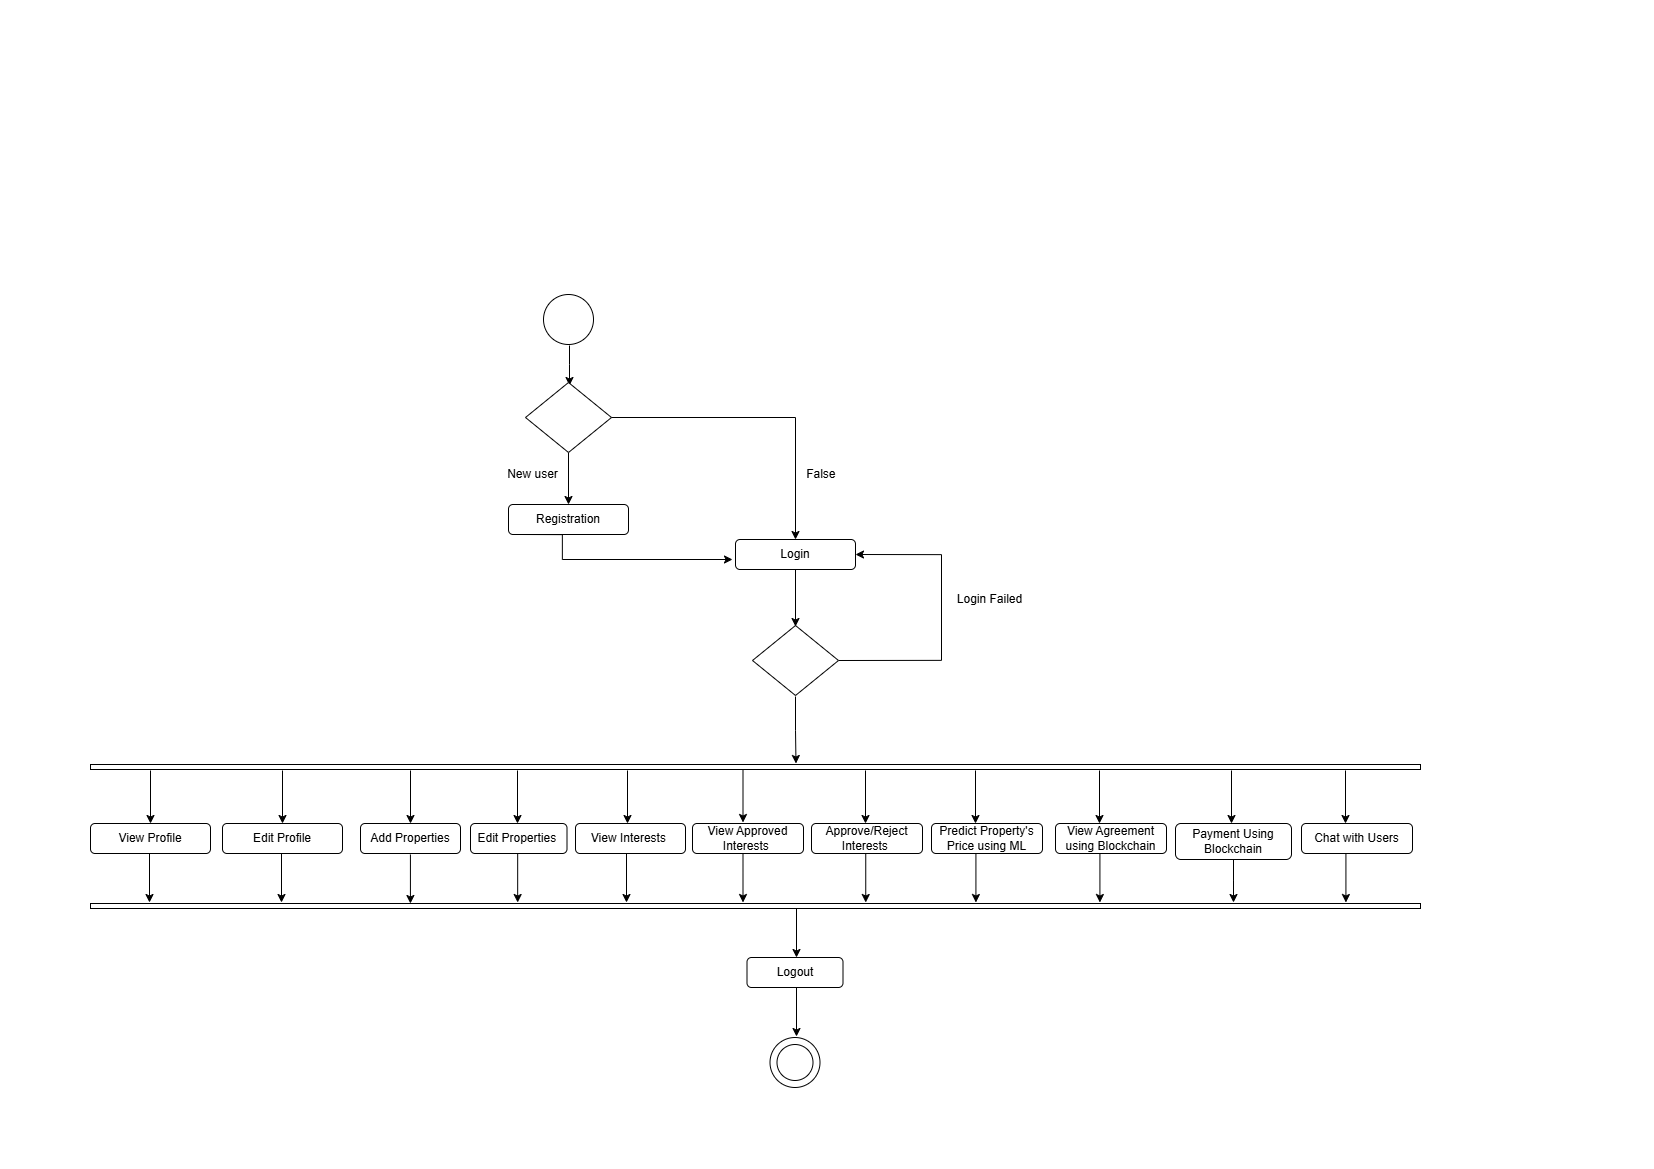

The diagram above was exported from draw.io. Its source (the exported page's mxGraphModel, read from the mxfile embedded in the PNG):
<mxGraphModel dx="2437" dy="940" grid="1" gridSize="10" guides="1" tooltips="1" connect="1" arrows="1" fold="1" page="1" pageScale="1" pageWidth="827" pageHeight="1169" math="0" shadow="0">
  <root>
    <mxCell id="WIyWlLk6GJQsqaUBKTNV-0" />
    <mxCell id="WIyWlLk6GJQsqaUBKTNV-1" parent="WIyWlLk6GJQsqaUBKTNV-0" />
    <mxCell id="2F1OxW4jWomOPbJd84W0-1067" style="edgeStyle=orthogonalEdgeStyle;rounded=0;orthogonalLoop=1;jettySize=auto;html=1;" edge="1" parent="WIyWlLk6GJQsqaUBKTNV-1">
      <mxGeometry relative="1" as="geometry">
        <mxPoint x="521.0000000000002" y="535.0000000000001" as="sourcePoint" />
        <mxPoint x="732" y="560" as="targetPoint" />
        <Array as="points">
          <mxPoint x="562" y="535" />
          <mxPoint x="562" y="560" />
        </Array>
      </mxGeometry>
    </mxCell>
    <mxCell id="2F1OxW4jWomOPbJd84W0-1068" value="Registration" style="rounded=1;whiteSpace=wrap;html=1;fontSize=12;glass=0;strokeWidth=1;shadow=0;" vertex="1" parent="WIyWlLk6GJQsqaUBKTNV-1">
      <mxGeometry x="508" y="505" width="120" height="30" as="geometry" />
    </mxCell>
    <mxCell id="2F1OxW4jWomOPbJd84W0-1069" value="" style="edgeStyle=orthogonalEdgeStyle;rounded=0;orthogonalLoop=1;jettySize=auto;html=1;" edge="1" parent="WIyWlLk6GJQsqaUBKTNV-1">
      <mxGeometry relative="1" as="geometry">
        <mxPoint x="569" y="346" as="sourcePoint" />
        <mxPoint x="569" y="386" as="targetPoint" />
        <Array as="points">
          <mxPoint x="569" y="365" />
          <mxPoint x="569" y="365" />
        </Array>
      </mxGeometry>
    </mxCell>
    <mxCell id="2F1OxW4jWomOPbJd84W0-1070" style="edgeStyle=orthogonalEdgeStyle;rounded=0;orthogonalLoop=1;jettySize=auto;html=1;entryX=0.5;entryY=0;entryDx=0;entryDy=0;" edge="1" parent="WIyWlLk6GJQsqaUBKTNV-1" source="2F1OxW4jWomOPbJd84W0-1071" target="2F1OxW4jWomOPbJd84W0-1068">
      <mxGeometry relative="1" as="geometry" />
    </mxCell>
    <mxCell id="2F1OxW4jWomOPbJd84W0-1071" value="" style="rhombus;whiteSpace=wrap;html=1;shadow=0;fontFamily=Helvetica;fontSize=12;align=center;strokeWidth=1;spacing=6;spacingTop=-4;" vertex="1" parent="WIyWlLk6GJQsqaUBKTNV-1">
      <mxGeometry x="525" y="383" width="86" height="70" as="geometry" />
    </mxCell>
    <mxCell id="2F1OxW4jWomOPbJd84W0-1072" value="False&amp;nbsp;" style="text;html=1;align=center;verticalAlign=middle;resizable=0;points=[];autosize=1;strokeColor=none;fillColor=none;" vertex="1" parent="WIyWlLk6GJQsqaUBKTNV-1">
      <mxGeometry x="791.5" y="460" width="60" height="30" as="geometry" />
    </mxCell>
    <mxCell id="2F1OxW4jWomOPbJd84W0-1073" style="edgeStyle=orthogonalEdgeStyle;rounded=0;orthogonalLoop=1;jettySize=auto;html=1;entryX=1;entryY=0.5;entryDx=0;entryDy=0;exitX=1;exitY=0.5;exitDx=0;exitDy=0;" edge="1" parent="WIyWlLk6GJQsqaUBKTNV-1" source="2F1OxW4jWomOPbJd84W0-1106" target="2F1OxW4jWomOPbJd84W0-1105">
      <mxGeometry relative="1" as="geometry">
        <mxPoint x="1034.3899999999999" y="552" as="targetPoint" />
        <mxPoint x="1052.6185714285716" y="657" as="sourcePoint" />
        <Array as="points">
          <mxPoint x="941" y="661" />
          <mxPoint x="941" y="555" />
        </Array>
      </mxGeometry>
    </mxCell>
    <mxCell id="2F1OxW4jWomOPbJd84W0-1074" value="Login Failed" style="text;html=1;align=center;verticalAlign=middle;resizable=0;points=[];autosize=1;strokeColor=none;fillColor=none;" vertex="1" parent="WIyWlLk6GJQsqaUBKTNV-1">
      <mxGeometry x="943.5" y="585" width="90" height="30" as="geometry" />
    </mxCell>
    <mxCell id="2F1OxW4jWomOPbJd84W0-1075" value="" style="rounded=0;whiteSpace=wrap;html=1;" vertex="1" parent="WIyWlLk6GJQsqaUBKTNV-1">
      <mxGeometry x="90" y="765" width="1330" height="5" as="geometry" />
    </mxCell>
    <mxCell id="2F1OxW4jWomOPbJd84W0-1076" value="View Profile" style="rounded=1;whiteSpace=wrap;html=1;fontSize=12;glass=0;strokeWidth=1;shadow=0;" vertex="1" parent="WIyWlLk6GJQsqaUBKTNV-1">
      <mxGeometry x="90" y="824" width="120" height="30" as="geometry" />
    </mxCell>
    <mxCell id="2F1OxW4jWomOPbJd84W0-1077" value="Add Properties" style="rounded=1;whiteSpace=wrap;html=1;fontSize=12;glass=0;strokeWidth=1;shadow=0;" vertex="1" parent="WIyWlLk6GJQsqaUBKTNV-1">
      <mxGeometry x="360" y="824" width="100" height="30" as="geometry" />
    </mxCell>
    <mxCell id="2F1OxW4jWomOPbJd84W0-1078" value="Edit Properties&amp;nbsp;" style="rounded=1;whiteSpace=wrap;html=1;fontSize=12;glass=0;strokeWidth=1;shadow=0;" vertex="1" parent="WIyWlLk6GJQsqaUBKTNV-1">
      <mxGeometry x="470" y="824" width="96.5" height="30" as="geometry" />
    </mxCell>
    <mxCell id="2F1OxW4jWomOPbJd84W0-1079" value="View Interests&amp;nbsp;" style="rounded=1;whiteSpace=wrap;html=1;fontSize=12;glass=0;strokeWidth=1;shadow=0;" vertex="1" parent="WIyWlLk6GJQsqaUBKTNV-1">
      <mxGeometry x="575" y="824" width="110" height="30" as="geometry" />
    </mxCell>
    <mxCell id="2F1OxW4jWomOPbJd84W0-1080" value="View Approved Interests&amp;nbsp;" style="rounded=1;whiteSpace=wrap;html=1;fontSize=12;glass=0;strokeWidth=1;shadow=0;" vertex="1" parent="WIyWlLk6GJQsqaUBKTNV-1">
      <mxGeometry x="692" y="824" width="111" height="30" as="geometry" />
    </mxCell>
    <mxCell id="2F1OxW4jWomOPbJd84W0-1081" value="" style="rounded=0;whiteSpace=wrap;html=1;" vertex="1" parent="WIyWlLk6GJQsqaUBKTNV-1">
      <mxGeometry x="90" y="904" width="1330" height="5" as="geometry" />
    </mxCell>
    <mxCell id="2F1OxW4jWomOPbJd84W0-1082" value="Approve/Reject Interests&amp;nbsp;" style="rounded=1;whiteSpace=wrap;html=1;fontSize=12;glass=0;strokeWidth=1;shadow=0;" vertex="1" parent="WIyWlLk6GJQsqaUBKTNV-1">
      <mxGeometry x="811" y="824" width="111" height="30" as="geometry" />
    </mxCell>
    <mxCell id="2F1OxW4jWomOPbJd84W0-1083" value="Predict Property's Price using ML" style="rounded=1;whiteSpace=wrap;html=1;fontSize=12;glass=0;strokeWidth=1;shadow=0;" vertex="1" parent="WIyWlLk6GJQsqaUBKTNV-1">
      <mxGeometry x="931" y="824" width="111" height="30" as="geometry" />
    </mxCell>
    <mxCell id="2F1OxW4jWomOPbJd84W0-1084" style="edgeStyle=orthogonalEdgeStyle;rounded=0;orthogonalLoop=1;jettySize=auto;html=1;" edge="1" parent="WIyWlLk6GJQsqaUBKTNV-1">
      <mxGeometry relative="1" as="geometry">
        <mxPoint x="517" y="771" as="sourcePoint" />
        <mxPoint x="517" y="824" as="targetPoint" />
      </mxGeometry>
    </mxCell>
    <mxCell id="2F1OxW4jWomOPbJd84W0-1085" style="edgeStyle=orthogonalEdgeStyle;rounded=0;orthogonalLoop=1;jettySize=auto;html=1;" edge="1" parent="WIyWlLk6GJQsqaUBKTNV-1">
      <mxGeometry relative="1" as="geometry">
        <mxPoint x="410" y="771" as="sourcePoint" />
        <mxPoint x="410" y="824" as="targetPoint" />
      </mxGeometry>
    </mxCell>
    <mxCell id="2F1OxW4jWomOPbJd84W0-1086" style="edgeStyle=orthogonalEdgeStyle;rounded=0;orthogonalLoop=1;jettySize=auto;html=1;" edge="1" parent="WIyWlLk6GJQsqaUBKTNV-1">
      <mxGeometry relative="1" as="geometry">
        <mxPoint x="150" y="771" as="sourcePoint" />
        <mxPoint x="150" y="824" as="targetPoint" />
      </mxGeometry>
    </mxCell>
    <mxCell id="2F1OxW4jWomOPbJd84W0-1087" style="edgeStyle=orthogonalEdgeStyle;rounded=0;orthogonalLoop=1;jettySize=auto;html=1;" edge="1" parent="WIyWlLk6GJQsqaUBKTNV-1">
      <mxGeometry relative="1" as="geometry">
        <mxPoint x="627" y="771" as="sourcePoint" />
        <mxPoint x="627" y="824" as="targetPoint" />
      </mxGeometry>
    </mxCell>
    <mxCell id="2F1OxW4jWomOPbJd84W0-1088" style="edgeStyle=orthogonalEdgeStyle;rounded=0;orthogonalLoop=1;jettySize=auto;html=1;" edge="1" parent="WIyWlLk6GJQsqaUBKTNV-1">
      <mxGeometry relative="1" as="geometry">
        <mxPoint x="742.5" y="770" as="sourcePoint" />
        <mxPoint x="742.5" y="823" as="targetPoint" />
      </mxGeometry>
    </mxCell>
    <mxCell id="2F1OxW4jWomOPbJd84W0-1089" style="edgeStyle=orthogonalEdgeStyle;rounded=0;orthogonalLoop=1;jettySize=auto;html=1;" edge="1" parent="WIyWlLk6GJQsqaUBKTNV-1">
      <mxGeometry relative="1" as="geometry">
        <mxPoint x="865" y="771" as="sourcePoint" />
        <mxPoint x="865" y="824" as="targetPoint" />
      </mxGeometry>
    </mxCell>
    <mxCell id="2F1OxW4jWomOPbJd84W0-1090" style="edgeStyle=orthogonalEdgeStyle;rounded=0;orthogonalLoop=1;jettySize=auto;html=1;" edge="1" parent="WIyWlLk6GJQsqaUBKTNV-1">
      <mxGeometry relative="1" as="geometry">
        <mxPoint x="975" y="771" as="sourcePoint" />
        <mxPoint x="975" y="824" as="targetPoint" />
      </mxGeometry>
    </mxCell>
    <mxCell id="2F1OxW4jWomOPbJd84W0-1091" style="edgeStyle=orthogonalEdgeStyle;rounded=0;orthogonalLoop=1;jettySize=auto;html=1;" edge="1" parent="WIyWlLk6GJQsqaUBKTNV-1">
      <mxGeometry relative="1" as="geometry">
        <mxPoint x="149" y="854" as="sourcePoint" />
        <mxPoint x="149" y="903" as="targetPoint" />
      </mxGeometry>
    </mxCell>
    <mxCell id="2F1OxW4jWomOPbJd84W0-1092" style="edgeStyle=orthogonalEdgeStyle;rounded=0;orthogonalLoop=1;jettySize=auto;html=1;" edge="1" parent="WIyWlLk6GJQsqaUBKTNV-1">
      <mxGeometry relative="1" as="geometry">
        <mxPoint x="409.91999999999996" y="855" as="sourcePoint" />
        <mxPoint x="409.91999999999996" y="904" as="targetPoint" />
      </mxGeometry>
    </mxCell>
    <mxCell id="2F1OxW4jWomOPbJd84W0-1093" style="edgeStyle=orthogonalEdgeStyle;rounded=0;orthogonalLoop=1;jettySize=auto;html=1;" edge="1" parent="WIyWlLk6GJQsqaUBKTNV-1">
      <mxGeometry relative="1" as="geometry">
        <mxPoint x="517.1700000000001" y="854" as="sourcePoint" />
        <mxPoint x="517.1700000000001" y="903" as="targetPoint" />
      </mxGeometry>
    </mxCell>
    <mxCell id="2F1OxW4jWomOPbJd84W0-1094" style="edgeStyle=orthogonalEdgeStyle;rounded=0;orthogonalLoop=1;jettySize=auto;html=1;" edge="1" parent="WIyWlLk6GJQsqaUBKTNV-1">
      <mxGeometry relative="1" as="geometry">
        <mxPoint x="626" y="854" as="sourcePoint" />
        <mxPoint x="626" y="903" as="targetPoint" />
      </mxGeometry>
    </mxCell>
    <mxCell id="2F1OxW4jWomOPbJd84W0-1095" style="edgeStyle=orthogonalEdgeStyle;rounded=0;orthogonalLoop=1;jettySize=auto;html=1;" edge="1" parent="WIyWlLk6GJQsqaUBKTNV-1">
      <mxGeometry relative="1" as="geometry">
        <mxPoint x="742.5" y="854" as="sourcePoint" />
        <mxPoint x="742.5" y="903" as="targetPoint" />
      </mxGeometry>
    </mxCell>
    <mxCell id="2F1OxW4jWomOPbJd84W0-1096" style="edgeStyle=orthogonalEdgeStyle;rounded=0;orthogonalLoop=1;jettySize=auto;html=1;" edge="1" parent="WIyWlLk6GJQsqaUBKTNV-1">
      <mxGeometry relative="1" as="geometry">
        <mxPoint x="865.25" y="854" as="sourcePoint" />
        <mxPoint x="865.25" y="903" as="targetPoint" />
      </mxGeometry>
    </mxCell>
    <mxCell id="2F1OxW4jWomOPbJd84W0-1097" style="edgeStyle=orthogonalEdgeStyle;rounded=0;orthogonalLoop=1;jettySize=auto;html=1;" edge="1" parent="WIyWlLk6GJQsqaUBKTNV-1">
      <mxGeometry relative="1" as="geometry">
        <mxPoint x="975.42" y="854" as="sourcePoint" />
        <mxPoint x="975.42" y="903" as="targetPoint" />
      </mxGeometry>
    </mxCell>
    <mxCell id="2F1OxW4jWomOPbJd84W0-1098" value="" style="endArrow=classic;html=1;rounded=0;entryX=0.5;entryY=0;entryDx=0;entryDy=0;exitX=1;exitY=0.5;exitDx=0;exitDy=0;" edge="1" parent="WIyWlLk6GJQsqaUBKTNV-1" source="2F1OxW4jWomOPbJd84W0-1071" target="2F1OxW4jWomOPbJd84W0-1105">
      <mxGeometry width="50" height="50" relative="1" as="geometry">
        <mxPoint x="632" y="460" as="sourcePoint" />
        <mxPoint x="705" y="415" as="targetPoint" />
        <Array as="points">
          <mxPoint x="795" y="418" />
        </Array>
      </mxGeometry>
    </mxCell>
    <mxCell id="2F1OxW4jWomOPbJd84W0-1099" value="Logout" style="rounded=1;whiteSpace=wrap;html=1;fontSize=12;glass=0;strokeWidth=1;shadow=0;" vertex="1" parent="WIyWlLk6GJQsqaUBKTNV-1">
      <mxGeometry x="746.5" y="958" width="96" height="30" as="geometry" />
    </mxCell>
    <mxCell id="2F1OxW4jWomOPbJd84W0-1100" style="edgeStyle=orthogonalEdgeStyle;rounded=0;orthogonalLoop=1;jettySize=auto;html=1;" edge="1" parent="WIyWlLk6GJQsqaUBKTNV-1">
      <mxGeometry relative="1" as="geometry">
        <mxPoint x="796" y="909" as="sourcePoint" />
        <mxPoint x="796" y="958" as="targetPoint" />
      </mxGeometry>
    </mxCell>
    <mxCell id="2F1OxW4jWomOPbJd84W0-1101" value="" style="ellipse;whiteSpace=wrap;html=1;aspect=fixed;" vertex="1" parent="WIyWlLk6GJQsqaUBKTNV-1">
      <mxGeometry x="543" y="295" width="50" height="50" as="geometry" />
    </mxCell>
    <mxCell id="2F1OxW4jWomOPbJd84W0-1102" value="" style="ellipse;whiteSpace=wrap;html=1;aspect=fixed;" vertex="1" parent="WIyWlLk6GJQsqaUBKTNV-1">
      <mxGeometry x="769.5" y="1038" width="50" height="50" as="geometry" />
    </mxCell>
    <mxCell id="2F1OxW4jWomOPbJd84W0-1103" style="edgeStyle=orthogonalEdgeStyle;rounded=0;orthogonalLoop=1;jettySize=auto;html=1;" edge="1" parent="WIyWlLk6GJQsqaUBKTNV-1">
      <mxGeometry relative="1" as="geometry">
        <mxPoint x="796" y="988" as="sourcePoint" />
        <mxPoint x="796" y="1037" as="targetPoint" />
      </mxGeometry>
    </mxCell>
    <mxCell id="2F1OxW4jWomOPbJd84W0-1104" value="" style="ellipse;whiteSpace=wrap;html=1;aspect=fixed;" vertex="1" parent="WIyWlLk6GJQsqaUBKTNV-1">
      <mxGeometry x="776.5" y="1045" width="36" height="36" as="geometry" />
    </mxCell>
    <mxCell id="2F1OxW4jWomOPbJd84W0-1105" value="Login" style="rounded=1;whiteSpace=wrap;html=1;fontSize=12;glass=0;strokeWidth=1;shadow=0;" vertex="1" parent="WIyWlLk6GJQsqaUBKTNV-1">
      <mxGeometry x="735" y="540" width="120" height="30" as="geometry" />
    </mxCell>
    <mxCell id="2F1OxW4jWomOPbJd84W0-1106" value="" style="rhombus;whiteSpace=wrap;html=1;shadow=0;fontFamily=Helvetica;fontSize=12;align=center;strokeWidth=1;spacing=6;spacingTop=-4;" vertex="1" parent="WIyWlLk6GJQsqaUBKTNV-1">
      <mxGeometry x="752" y="626" width="86" height="70" as="geometry" />
    </mxCell>
    <mxCell id="2F1OxW4jWomOPbJd84W0-1107" style="edgeStyle=orthogonalEdgeStyle;rounded=0;orthogonalLoop=1;jettySize=auto;html=1;entryX=0.5;entryY=0;entryDx=0;entryDy=0;" edge="1" parent="WIyWlLk6GJQsqaUBKTNV-1">
      <mxGeometry relative="1" as="geometry">
        <mxPoint x="795" y="697" as="sourcePoint" />
        <mxPoint x="795.5" y="764" as="targetPoint" />
        <Array as="points">
          <mxPoint x="795" y="731" />
          <mxPoint x="796" y="731" />
        </Array>
      </mxGeometry>
    </mxCell>
    <mxCell id="2F1OxW4jWomOPbJd84W0-1108" style="edgeStyle=orthogonalEdgeStyle;rounded=0;orthogonalLoop=1;jettySize=auto;html=1;entryX=0.5;entryY=0;entryDx=0;entryDy=0;" edge="1" parent="WIyWlLk6GJQsqaUBKTNV-1">
      <mxGeometry relative="1" as="geometry">
        <mxPoint x="795" y="570" as="sourcePoint" />
        <mxPoint x="795" y="627" as="targetPoint" />
      </mxGeometry>
    </mxCell>
    <mxCell id="2F1OxW4jWomOPbJd84W0-1109" value="New user" style="text;html=1;align=center;verticalAlign=middle;resizable=0;points=[];autosize=1;strokeColor=none;fillColor=none;" vertex="1" parent="WIyWlLk6GJQsqaUBKTNV-1">
      <mxGeometry x="497" y="460" width="70" height="30" as="geometry" />
    </mxCell>
    <mxCell id="2F1OxW4jWomOPbJd84W0-1110" value="Edit Profile" style="rounded=1;whiteSpace=wrap;html=1;fontSize=12;glass=0;strokeWidth=1;shadow=0;" vertex="1" parent="WIyWlLk6GJQsqaUBKTNV-1">
      <mxGeometry x="222" y="824" width="120" height="30" as="geometry" />
    </mxCell>
    <mxCell id="2F1OxW4jWomOPbJd84W0-1111" style="edgeStyle=orthogonalEdgeStyle;rounded=0;orthogonalLoop=1;jettySize=auto;html=1;" edge="1" parent="WIyWlLk6GJQsqaUBKTNV-1">
      <mxGeometry relative="1" as="geometry">
        <mxPoint x="282" y="771" as="sourcePoint" />
        <mxPoint x="282" y="824" as="targetPoint" />
      </mxGeometry>
    </mxCell>
    <mxCell id="2F1OxW4jWomOPbJd84W0-1112" style="edgeStyle=orthogonalEdgeStyle;rounded=0;orthogonalLoop=1;jettySize=auto;html=1;" edge="1" parent="WIyWlLk6GJQsqaUBKTNV-1">
      <mxGeometry relative="1" as="geometry">
        <mxPoint x="281" y="854" as="sourcePoint" />
        <mxPoint x="281" y="903" as="targetPoint" />
      </mxGeometry>
    </mxCell>
    <mxCell id="2F1OxW4jWomOPbJd84W0-1113" value="View Agreement using Blockchain" style="rounded=1;whiteSpace=wrap;html=1;fontSize=12;glass=0;strokeWidth=1;shadow=0;" vertex="1" parent="WIyWlLk6GJQsqaUBKTNV-1">
      <mxGeometry x="1055" y="824" width="111" height="30" as="geometry" />
    </mxCell>
    <mxCell id="2F1OxW4jWomOPbJd84W0-1114" style="edgeStyle=orthogonalEdgeStyle;rounded=0;orthogonalLoop=1;jettySize=auto;html=1;" edge="1" parent="WIyWlLk6GJQsqaUBKTNV-1">
      <mxGeometry relative="1" as="geometry">
        <mxPoint x="1099" y="771" as="sourcePoint" />
        <mxPoint x="1099" y="824" as="targetPoint" />
      </mxGeometry>
    </mxCell>
    <mxCell id="2F1OxW4jWomOPbJd84W0-1115" style="edgeStyle=orthogonalEdgeStyle;rounded=0;orthogonalLoop=1;jettySize=auto;html=1;" edge="1" parent="WIyWlLk6GJQsqaUBKTNV-1">
      <mxGeometry relative="1" as="geometry">
        <mxPoint x="1099.42" y="854" as="sourcePoint" />
        <mxPoint x="1099.42" y="903" as="targetPoint" />
      </mxGeometry>
    </mxCell>
    <mxCell id="2F1OxW4jWomOPbJd84W0-1116" value="Payment Using Blockchain" style="rounded=1;whiteSpace=wrap;html=1;fontSize=12;glass=0;strokeWidth=1;shadow=0;" vertex="1" parent="WIyWlLk6GJQsqaUBKTNV-1">
      <mxGeometry x="1175" y="824" width="116" height="36" as="geometry" />
    </mxCell>
    <mxCell id="2F1OxW4jWomOPbJd84W0-1117" style="edgeStyle=orthogonalEdgeStyle;rounded=0;orthogonalLoop=1;jettySize=auto;html=1;" edge="1" parent="WIyWlLk6GJQsqaUBKTNV-1">
      <mxGeometry relative="1" as="geometry">
        <mxPoint x="1231" y="771" as="sourcePoint" />
        <mxPoint x="1231" y="824" as="targetPoint" />
      </mxGeometry>
    </mxCell>
    <mxCell id="2F1OxW4jWomOPbJd84W0-1118" style="edgeStyle=orthogonalEdgeStyle;rounded=0;orthogonalLoop=1;jettySize=auto;html=1;exitX=0.5;exitY=1;exitDx=0;exitDy=0;" edge="1" parent="WIyWlLk6GJQsqaUBKTNV-1" source="2F1OxW4jWomOPbJd84W0-1116">
      <mxGeometry relative="1" as="geometry">
        <mxPoint x="1219.42" y="854" as="sourcePoint" />
        <mxPoint x="1233" y="903" as="targetPoint" />
      </mxGeometry>
    </mxCell>
    <mxCell id="2F1OxW4jWomOPbJd84W0-1119" value="Chat with Users" style="rounded=1;whiteSpace=wrap;html=1;fontSize=12;glass=0;strokeWidth=1;shadow=0;" vertex="1" parent="WIyWlLk6GJQsqaUBKTNV-1">
      <mxGeometry x="1301" y="824" width="111" height="30" as="geometry" />
    </mxCell>
    <mxCell id="2F1OxW4jWomOPbJd84W0-1120" style="edgeStyle=orthogonalEdgeStyle;rounded=0;orthogonalLoop=1;jettySize=auto;html=1;" edge="1" parent="WIyWlLk6GJQsqaUBKTNV-1">
      <mxGeometry relative="1" as="geometry">
        <mxPoint x="1345" y="771" as="sourcePoint" />
        <mxPoint x="1345" y="824" as="targetPoint" />
      </mxGeometry>
    </mxCell>
    <mxCell id="2F1OxW4jWomOPbJd84W0-1121" style="edgeStyle=orthogonalEdgeStyle;rounded=0;orthogonalLoop=1;jettySize=auto;html=1;" edge="1" parent="WIyWlLk6GJQsqaUBKTNV-1">
      <mxGeometry relative="1" as="geometry">
        <mxPoint x="1345.42" y="854" as="sourcePoint" />
        <mxPoint x="1345.42" y="903" as="targetPoint" />
      </mxGeometry>
    </mxCell>
  </root>
</mxGraphModel>